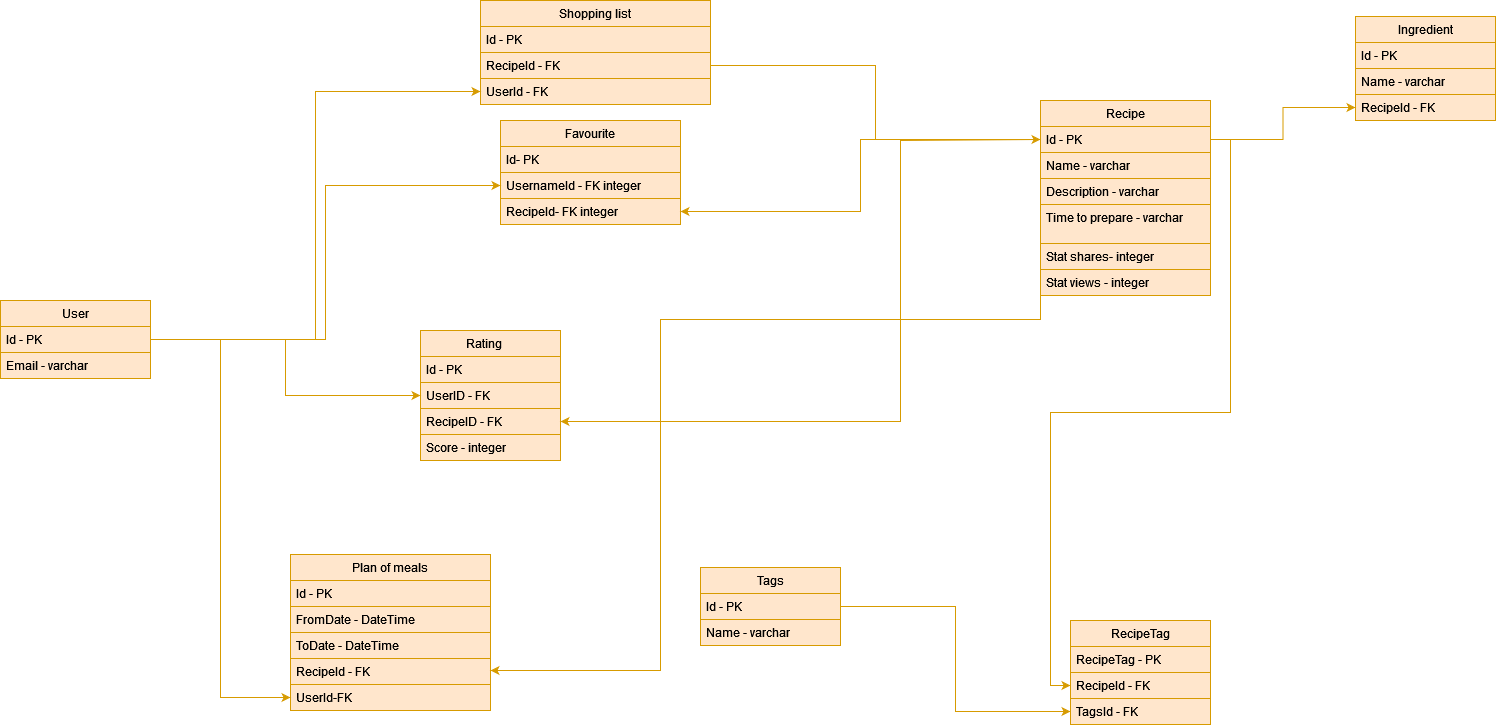

The diagram above was exported from draw.io. Its source (the exported page's mxGraphModel, read from the mxfile embedded in the PNG):
<mxGraphModel dx="2628" dy="2089" grid="1" gridSize="10" guides="1" tooltips="1" connect="1" arrows="1" fold="1" page="1" pageScale="1" pageWidth="850" pageHeight="1100" math="0" shadow="0" extFonts="Permanent Marker^https://fonts.googleapis.com/css?family=Permanent+Marker">
  <root>
    <mxCell id="0" />
    <mxCell id="1" parent="0" />
    <mxCell id="8Yktjuc70ZUYV25RMlgL-88" value="RecipeTag" style="swimlane;fontStyle=0;childLayout=stackLayout;horizontal=1;startSize=26;horizontalStack=0;resizeParent=1;resizeParentMax=0;resizeLast=0;collapsible=1;marginBottom=0;fillColor=#ffe6cc;strokeColor=#d79b00;" parent="1" vertex="1">
      <mxGeometry x="920" y="310" width="140" height="104" as="geometry" />
    </mxCell>
    <mxCell id="8Yktjuc70ZUYV25RMlgL-91" value="RecipeTag - PK" style="text;align=left;verticalAlign=top;spacingLeft=4;spacingRight=4;overflow=hidden;rotatable=0;points=[[0,0.5],[1,0.5]];portConstraint=eastwest;fillColor=#ffe6cc;strokeColor=#d79b00;" parent="8Yktjuc70ZUYV25RMlgL-88" vertex="1">
      <mxGeometry y="26" width="140" height="26" as="geometry" />
    </mxCell>
    <mxCell id="8Yktjuc70ZUYV25RMlgL-89" value="RecipeId - FK" style="text;align=left;verticalAlign=top;spacingLeft=4;spacingRight=4;overflow=hidden;rotatable=0;points=[[0,0.5],[1,0.5]];portConstraint=eastwest;fillColor=#ffe6cc;strokeColor=#d79b00;" parent="8Yktjuc70ZUYV25RMlgL-88" vertex="1">
      <mxGeometry y="52" width="140" height="26" as="geometry" />
    </mxCell>
    <mxCell id="8Yktjuc70ZUYV25RMlgL-90" value="TagsId - FK" style="text;align=left;verticalAlign=top;spacingLeft=4;spacingRight=4;overflow=hidden;rotatable=0;points=[[0,0.5],[1,0.5]];portConstraint=eastwest;fillColor=#ffe6cc;strokeColor=#d79b00;" parent="8Yktjuc70ZUYV25RMlgL-88" vertex="1">
      <mxGeometry y="78" width="140" height="26" as="geometry" />
    </mxCell>
    <mxCell id="8Yktjuc70ZUYV25RMlgL-94" value="Tags" style="swimlane;fontStyle=0;childLayout=stackLayout;horizontal=1;startSize=26;horizontalStack=0;resizeParent=1;resizeParentMax=0;resizeLast=0;collapsible=1;marginBottom=0;fillColor=#ffe6cc;strokeColor=#d79b00;" parent="1" vertex="1">
      <mxGeometry x="550" y="257" width="140" height="78" as="geometry" />
    </mxCell>
    <mxCell id="8Yktjuc70ZUYV25RMlgL-95" value="Id - PK" style="text;align=left;verticalAlign=top;spacingLeft=4;spacingRight=4;overflow=hidden;rotatable=0;points=[[0,0.5],[1,0.5]];portConstraint=eastwest;fillColor=#ffe6cc;strokeColor=#d79b00;" parent="8Yktjuc70ZUYV25RMlgL-94" vertex="1">
      <mxGeometry y="26" width="140" height="26" as="geometry" />
    </mxCell>
    <mxCell id="8Yktjuc70ZUYV25RMlgL-96" value="Name - varchar" style="text;align=left;verticalAlign=top;spacingLeft=4;spacingRight=4;overflow=hidden;rotatable=0;points=[[0,0.5],[1,0.5]];portConstraint=eastwest;fillColor=#ffe6cc;strokeColor=#d79b00;" parent="8Yktjuc70ZUYV25RMlgL-94" vertex="1">
      <mxGeometry y="52" width="140" height="26" as="geometry" />
    </mxCell>
    <mxCell id="8Yktjuc70ZUYV25RMlgL-98" value="Favourite" style="swimlane;fontStyle=0;childLayout=stackLayout;horizontal=1;startSize=26;horizontalStack=0;resizeParent=1;resizeParentMax=0;resizeLast=0;collapsible=1;marginBottom=0;fillColor=#ffe6cc;strokeColor=#d79b00;" parent="1" vertex="1">
      <mxGeometry x="350" y="-190" width="180" height="104" as="geometry" />
    </mxCell>
    <mxCell id="8Yktjuc70ZUYV25RMlgL-99" value="Id- PK" style="text;align=left;verticalAlign=top;spacingLeft=4;spacingRight=4;overflow=hidden;rotatable=0;points=[[0,0.5],[1,0.5]];portConstraint=eastwest;fillColor=#ffe6cc;strokeColor=#d79b00;" parent="8Yktjuc70ZUYV25RMlgL-98" vertex="1">
      <mxGeometry y="26" width="180" height="26" as="geometry" />
    </mxCell>
    <mxCell id="8Yktjuc70ZUYV25RMlgL-100" value="UsernameId - FK integer" style="text;align=left;verticalAlign=top;spacingLeft=4;spacingRight=4;overflow=hidden;rotatable=0;points=[[0,0.5],[1,0.5]];portConstraint=eastwest;fillColor=#ffe6cc;strokeColor=#d79b00;" parent="8Yktjuc70ZUYV25RMlgL-98" vertex="1">
      <mxGeometry y="52" width="180" height="26" as="geometry" />
    </mxCell>
    <mxCell id="8Yktjuc70ZUYV25RMlgL-101" value="RecipeId- FK integer" style="text;align=left;verticalAlign=top;spacingLeft=4;spacingRight=4;overflow=hidden;rotatable=0;points=[[0,0.5],[1,0.5]];portConstraint=eastwest;fillColor=#ffe6cc;strokeColor=#d79b00;" parent="8Yktjuc70ZUYV25RMlgL-98" vertex="1">
      <mxGeometry y="78" width="180" height="26" as="geometry" />
    </mxCell>
    <mxCell id="8Yktjuc70ZUYV25RMlgL-102" value="Recipe" style="swimlane;fontStyle=0;childLayout=stackLayout;horizontal=1;startSize=26;horizontalStack=0;resizeParent=1;resizeParentMax=0;resizeLast=0;collapsible=1;marginBottom=0;fillColor=#ffe6cc;strokeColor=#d79b00;" parent="1" vertex="1">
      <mxGeometry x="890" y="-210" width="170" height="195" as="geometry" />
    </mxCell>
    <mxCell id="8Yktjuc70ZUYV25RMlgL-103" value="Id - PK" style="text;align=left;verticalAlign=top;spacingLeft=4;spacingRight=4;overflow=hidden;rotatable=0;points=[[0,0.5],[1,0.5]];portConstraint=eastwest;fillColor=#ffe6cc;strokeColor=#d79b00;" parent="8Yktjuc70ZUYV25RMlgL-102" vertex="1">
      <mxGeometry y="26" width="170" height="26" as="geometry" />
    </mxCell>
    <mxCell id="8Yktjuc70ZUYV25RMlgL-104" value="Name - varchar" style="text;align=left;verticalAlign=top;spacingLeft=4;spacingRight=4;overflow=hidden;rotatable=0;points=[[0,0.5],[1,0.5]];portConstraint=eastwest;fillColor=#ffe6cc;strokeColor=#d79b00;" parent="8Yktjuc70ZUYV25RMlgL-102" vertex="1">
      <mxGeometry y="52" width="170" height="26" as="geometry" />
    </mxCell>
    <mxCell id="8Yktjuc70ZUYV25RMlgL-184" value="Description - varchar" style="text;align=left;verticalAlign=top;spacingLeft=4;spacingRight=4;overflow=hidden;rotatable=0;points=[[0,0.5],[1,0.5]];portConstraint=eastwest;fillColor=#ffe6cc;strokeColor=#d79b00;" parent="8Yktjuc70ZUYV25RMlgL-102" vertex="1">
      <mxGeometry y="78" width="170" height="26" as="geometry" />
    </mxCell>
    <mxCell id="8Yktjuc70ZUYV25RMlgL-183" value="Time to prepare - varchar" style="text;align=left;verticalAlign=top;spacingLeft=4;spacingRight=4;overflow=hidden;rotatable=0;points=[[0,0.5],[1,0.5]];portConstraint=eastwest;fillColor=#ffe6cc;strokeColor=#d79b00;" parent="8Yktjuc70ZUYV25RMlgL-102" vertex="1">
      <mxGeometry y="104" width="170" height="39" as="geometry" />
    </mxCell>
    <mxCell id="8Yktjuc70ZUYV25RMlgL-198" value="Stat shares- integer" style="text;align=left;verticalAlign=top;spacingLeft=4;spacingRight=4;overflow=hidden;rotatable=0;points=[[0,0.5],[1,0.5]];portConstraint=eastwest;fillColor=#ffe6cc;strokeColor=#d79b00;" parent="8Yktjuc70ZUYV25RMlgL-102" vertex="1">
      <mxGeometry y="143" width="170" height="26" as="geometry" />
    </mxCell>
    <mxCell id="8Yktjuc70ZUYV25RMlgL-199" value="Stat views - integer" style="text;align=left;verticalAlign=top;spacingLeft=4;spacingRight=4;overflow=hidden;rotatable=0;points=[[0,0.5],[1,0.5]];portConstraint=eastwest;fillColor=#ffe6cc;strokeColor=#d79b00;" parent="8Yktjuc70ZUYV25RMlgL-102" vertex="1">
      <mxGeometry y="169" width="170" height="26" as="geometry" />
    </mxCell>
    <mxCell id="8Yktjuc70ZUYV25RMlgL-106" value="Rating    " style="swimlane;fontStyle=0;childLayout=stackLayout;horizontal=1;startSize=26;horizontalStack=0;resizeParent=1;resizeParentMax=0;resizeLast=0;collapsible=1;marginBottom=0;fillColor=#ffe6cc;strokeColor=#d79b00;" parent="1" vertex="1">
      <mxGeometry x="270" y="20" width="140" height="130" as="geometry" />
    </mxCell>
    <mxCell id="8Yktjuc70ZUYV25RMlgL-107" value="Id - PK" style="text;align=left;verticalAlign=top;spacingLeft=4;spacingRight=4;overflow=hidden;rotatable=0;points=[[0,0.5],[1,0.5]];portConstraint=eastwest;fillColor=#ffe6cc;strokeColor=#d79b00;" parent="8Yktjuc70ZUYV25RMlgL-106" vertex="1">
      <mxGeometry y="26" width="140" height="26" as="geometry" />
    </mxCell>
    <mxCell id="8Yktjuc70ZUYV25RMlgL-155" value="UserID - FK&#10;" style="text;align=left;verticalAlign=top;spacingLeft=4;spacingRight=4;overflow=hidden;rotatable=0;points=[[0,0.5],[1,0.5]];portConstraint=eastwest;fillColor=#ffe6cc;strokeColor=#d79b00;" parent="8Yktjuc70ZUYV25RMlgL-106" vertex="1">
      <mxGeometry y="52" width="140" height="26" as="geometry" />
    </mxCell>
    <mxCell id="8Yktjuc70ZUYV25RMlgL-156" value="RecipeID - FK" style="text;align=left;verticalAlign=top;spacingLeft=4;spacingRight=4;overflow=hidden;rotatable=0;points=[[0,0.5],[1,0.5]];portConstraint=eastwest;fillColor=#ffe6cc;strokeColor=#d79b00;" parent="8Yktjuc70ZUYV25RMlgL-106" vertex="1">
      <mxGeometry y="78" width="140" height="26" as="geometry" />
    </mxCell>
    <mxCell id="8Yktjuc70ZUYV25RMlgL-200" value="Score - integer" style="text;align=left;verticalAlign=top;spacingLeft=4;spacingRight=4;overflow=hidden;rotatable=0;points=[[0,0.5],[1,0.5]];portConstraint=eastwest;fillColor=#ffe6cc;strokeColor=#d79b00;" parent="8Yktjuc70ZUYV25RMlgL-106" vertex="1">
      <mxGeometry y="104" width="140" height="26" as="geometry" />
    </mxCell>
    <mxCell id="8Yktjuc70ZUYV25RMlgL-110" value="Plan of meals" style="swimlane;fontStyle=0;childLayout=stackLayout;horizontal=1;startSize=26;horizontalStack=0;resizeParent=1;resizeParentMax=0;resizeLast=0;collapsible=1;marginBottom=0;fillColor=#ffe6cc;strokeColor=#d79b00;" parent="1" vertex="1">
      <mxGeometry x="140" y="244" width="200" height="156" as="geometry" />
    </mxCell>
    <mxCell id="8Yktjuc70ZUYV25RMlgL-111" value="Id - PK" style="text;align=left;verticalAlign=top;spacingLeft=4;spacingRight=4;overflow=hidden;rotatable=0;points=[[0,0.5],[1,0.5]];portConstraint=eastwest;fillColor=#ffe6cc;strokeColor=#d79b00;" parent="8Yktjuc70ZUYV25RMlgL-110" vertex="1">
      <mxGeometry y="26" width="200" height="26" as="geometry" />
    </mxCell>
    <mxCell id="8Yktjuc70ZUYV25RMlgL-113" value="FromDate - DateTime" style="text;align=left;verticalAlign=top;spacingLeft=4;spacingRight=4;overflow=hidden;rotatable=0;points=[[0,0.5],[1,0.5]];portConstraint=eastwest;fillColor=#ffe6cc;strokeColor=#d79b00;" parent="8Yktjuc70ZUYV25RMlgL-110" vertex="1">
      <mxGeometry y="52" width="200" height="26" as="geometry" />
    </mxCell>
    <mxCell id="j5eb8F74KUtN1P8eFkU8-3" value="ToDate - DateTime" style="text;align=left;verticalAlign=top;spacingLeft=4;spacingRight=4;overflow=hidden;rotatable=0;points=[[0,0.5],[1,0.5]];portConstraint=eastwest;fillColor=#ffe6cc;strokeColor=#d79b00;" vertex="1" parent="8Yktjuc70ZUYV25RMlgL-110">
      <mxGeometry y="78" width="200" height="26" as="geometry" />
    </mxCell>
    <mxCell id="8Yktjuc70ZUYV25RMlgL-148" value="RecipeId - FK" style="text;align=left;verticalAlign=top;spacingLeft=4;spacingRight=4;overflow=hidden;rotatable=0;points=[[0,0.5],[1,0.5]];portConstraint=eastwest;fillColor=#ffe6cc;strokeColor=#d79b00;" parent="8Yktjuc70ZUYV25RMlgL-110" vertex="1">
      <mxGeometry y="104" width="200" height="26" as="geometry" />
    </mxCell>
    <mxCell id="8Yktjuc70ZUYV25RMlgL-149" value="UserId-FK" style="text;align=left;verticalAlign=top;spacingLeft=4;spacingRight=4;overflow=hidden;rotatable=0;points=[[0,0.5],[1,0.5]];portConstraint=eastwest;fillColor=#ffe6cc;strokeColor=#d79b00;" parent="8Yktjuc70ZUYV25RMlgL-110" vertex="1">
      <mxGeometry y="130" width="200" height="26" as="geometry" />
    </mxCell>
    <mxCell id="8Yktjuc70ZUYV25RMlgL-114" value="User" style="swimlane;fontStyle=0;childLayout=stackLayout;horizontal=1;startSize=26;horizontalStack=0;resizeParent=1;resizeParentMax=0;resizeLast=0;collapsible=1;marginBottom=0;fillColor=#ffe6cc;strokeColor=#d79b00;" parent="1" vertex="1">
      <mxGeometry x="-150" y="-10" width="150" height="78" as="geometry" />
    </mxCell>
    <mxCell id="8Yktjuc70ZUYV25RMlgL-115" value="Id - PK" style="text;align=left;verticalAlign=top;spacingLeft=4;spacingRight=4;overflow=hidden;rotatable=0;points=[[0,0.5],[1,0.5]];portConstraint=eastwest;fillColor=#ffe6cc;strokeColor=#d79b00;" parent="8Yktjuc70ZUYV25RMlgL-114" vertex="1">
      <mxGeometry y="26" width="150" height="26" as="geometry" />
    </mxCell>
    <mxCell id="8Yktjuc70ZUYV25RMlgL-116" value="Email - varchar" style="text;align=left;verticalAlign=top;spacingLeft=4;spacingRight=4;overflow=hidden;rotatable=0;points=[[0,0.5],[1,0.5]];portConstraint=eastwest;fillColor=#ffe6cc;strokeColor=#d79b00;" parent="8Yktjuc70ZUYV25RMlgL-114" vertex="1">
      <mxGeometry y="52" width="150" height="26" as="geometry" />
    </mxCell>
    <mxCell id="8Yktjuc70ZUYV25RMlgL-118" value="Shopping list" style="swimlane;fontStyle=0;childLayout=stackLayout;horizontal=1;startSize=26;horizontalStack=0;resizeParent=1;resizeParentMax=0;resizeLast=0;collapsible=1;marginBottom=0;fillColor=#ffe6cc;strokeColor=#d79b00;" parent="1" vertex="1">
      <mxGeometry x="330" y="-310" width="230" height="104" as="geometry" />
    </mxCell>
    <mxCell id="8Yktjuc70ZUYV25RMlgL-120" value="Id - PK" style="text;align=left;verticalAlign=top;spacingLeft=4;spacingRight=4;overflow=hidden;rotatable=0;points=[[0,0.5],[1,0.5]];portConstraint=eastwest;fillColor=#ffe6cc;strokeColor=#d79b00;" parent="8Yktjuc70ZUYV25RMlgL-118" vertex="1">
      <mxGeometry y="26" width="230" height="26" as="geometry" />
    </mxCell>
    <mxCell id="8Yktjuc70ZUYV25RMlgL-119" value="RecipeId - FK" style="text;align=left;verticalAlign=top;spacingLeft=4;spacingRight=4;overflow=hidden;rotatable=0;points=[[0,0.5],[1,0.5]];portConstraint=eastwest;fillColor=#ffe6cc;strokeColor=#d79b00;" parent="8Yktjuc70ZUYV25RMlgL-118" vertex="1">
      <mxGeometry y="52" width="230" height="26" as="geometry" />
    </mxCell>
    <mxCell id="8Yktjuc70ZUYV25RMlgL-121" value="UserId - FK" style="text;align=left;verticalAlign=top;spacingLeft=4;spacingRight=4;overflow=hidden;rotatable=0;points=[[0,0.5],[1,0.5]];portConstraint=eastwest;fillColor=#ffe6cc;strokeColor=#d79b00;" parent="8Yktjuc70ZUYV25RMlgL-118" vertex="1">
      <mxGeometry y="78" width="230" height="26" as="geometry" />
    </mxCell>
    <mxCell id="8Yktjuc70ZUYV25RMlgL-152" style="edgeStyle=orthogonalEdgeStyle;rounded=0;orthogonalLoop=1;jettySize=auto;html=1;exitX=1;exitY=0.5;exitDx=0;exitDy=0;entryX=0;entryY=0.5;entryDx=0;entryDy=0;fillColor=#ffe6cc;strokeColor=#d79b00;" parent="1" source="8Yktjuc70ZUYV25RMlgL-103" target="8Yktjuc70ZUYV25RMlgL-89" edge="1">
      <mxGeometry relative="1" as="geometry" />
    </mxCell>
    <mxCell id="8Yktjuc70ZUYV25RMlgL-153" style="edgeStyle=orthogonalEdgeStyle;rounded=0;orthogonalLoop=1;jettySize=auto;html=1;exitX=1;exitY=0.5;exitDx=0;exitDy=0;entryX=0;entryY=0.5;entryDx=0;entryDy=0;fillColor=#ffe6cc;strokeColor=#d79b00;" parent="1" source="8Yktjuc70ZUYV25RMlgL-115" target="8Yktjuc70ZUYV25RMlgL-100" edge="1">
      <mxGeometry relative="1" as="geometry" />
    </mxCell>
    <mxCell id="8Yktjuc70ZUYV25RMlgL-154" style="edgeStyle=orthogonalEdgeStyle;rounded=0;orthogonalLoop=1;jettySize=auto;html=1;exitX=0;exitY=0.5;exitDx=0;exitDy=0;fillColor=#ffe6cc;strokeColor=#d79b00;" parent="1" source="8Yktjuc70ZUYV25RMlgL-103" target="8Yktjuc70ZUYV25RMlgL-101" edge="1">
      <mxGeometry relative="1" as="geometry" />
    </mxCell>
    <mxCell id="8Yktjuc70ZUYV25RMlgL-157" style="edgeStyle=orthogonalEdgeStyle;rounded=0;orthogonalLoop=1;jettySize=auto;html=1;exitX=0;exitY=0.5;exitDx=0;exitDy=0;fillColor=#ffe6cc;strokeColor=#d79b00;" parent="1" source="8Yktjuc70ZUYV25RMlgL-103" target="8Yktjuc70ZUYV25RMlgL-156" edge="1">
      <mxGeometry relative="1" as="geometry">
        <Array as="points">
          <mxPoint x="750" y="-170" />
          <mxPoint x="750" y="111" />
        </Array>
      </mxGeometry>
    </mxCell>
    <mxCell id="8Yktjuc70ZUYV25RMlgL-158" style="edgeStyle=orthogonalEdgeStyle;rounded=0;orthogonalLoop=1;jettySize=auto;html=1;exitX=1;exitY=0.5;exitDx=0;exitDy=0;entryX=0;entryY=0.5;entryDx=0;entryDy=0;fillColor=#ffe6cc;strokeColor=#d79b00;" parent="1" source="8Yktjuc70ZUYV25RMlgL-115" target="8Yktjuc70ZUYV25RMlgL-155" edge="1">
      <mxGeometry relative="1" as="geometry" />
    </mxCell>
    <mxCell id="8Yktjuc70ZUYV25RMlgL-159" style="edgeStyle=orthogonalEdgeStyle;rounded=0;orthogonalLoop=1;jettySize=auto;html=1;exitX=1;exitY=0.5;exitDx=0;exitDy=0;fillColor=#ffe6cc;strokeColor=#d79b00;" parent="1" source="8Yktjuc70ZUYV25RMlgL-115" target="8Yktjuc70ZUYV25RMlgL-149" edge="1">
      <mxGeometry relative="1" as="geometry" />
    </mxCell>
    <mxCell id="8Yktjuc70ZUYV25RMlgL-160" style="edgeStyle=orthogonalEdgeStyle;rounded=0;orthogonalLoop=1;jettySize=auto;html=1;exitX=1;exitY=0.5;exitDx=0;exitDy=0;fillColor=#ffe6cc;strokeColor=#d79b00;" parent="1" source="8Yktjuc70ZUYV25RMlgL-115" target="8Yktjuc70ZUYV25RMlgL-121" edge="1">
      <mxGeometry relative="1" as="geometry" />
    </mxCell>
    <mxCell id="8Yktjuc70ZUYV25RMlgL-165" style="edgeStyle=orthogonalEdgeStyle;rounded=0;orthogonalLoop=1;jettySize=auto;html=1;exitX=1;exitY=0.5;exitDx=0;exitDy=0;fillColor=#ffe6cc;strokeColor=#d79b00;" parent="1" source="8Yktjuc70ZUYV25RMlgL-95" target="8Yktjuc70ZUYV25RMlgL-90" edge="1">
      <mxGeometry relative="1" as="geometry" />
    </mxCell>
    <mxCell id="8Yktjuc70ZUYV25RMlgL-167" style="edgeStyle=orthogonalEdgeStyle;rounded=0;orthogonalLoop=1;jettySize=auto;html=1;exitX=0;exitY=0.5;exitDx=0;exitDy=0;fillColor=#ffe6cc;strokeColor=#d79b00;" parent="1" source="8Yktjuc70ZUYV25RMlgL-103" target="8Yktjuc70ZUYV25RMlgL-148" edge="1">
      <mxGeometry relative="1" as="geometry">
        <mxPoint x="590" y="360" as="targetPoint" />
        <Array as="points">
          <mxPoint x="890" y="9" />
          <mxPoint x="510" y="9" />
          <mxPoint x="510" y="360" />
        </Array>
      </mxGeometry>
    </mxCell>
    <mxCell id="8Yktjuc70ZUYV25RMlgL-171" style="edgeStyle=orthogonalEdgeStyle;rounded=0;orthogonalLoop=1;jettySize=auto;html=1;exitX=1;exitY=0.5;exitDx=0;exitDy=0;fillColor=#ffe6cc;strokeColor=#d79b00;" parent="1" source="8Yktjuc70ZUYV25RMlgL-119" target="8Yktjuc70ZUYV25RMlgL-103" edge="1">
      <mxGeometry relative="1" as="geometry" />
    </mxCell>
    <mxCell id="8Yktjuc70ZUYV25RMlgL-185" value="Ingredient" style="swimlane;fontStyle=0;childLayout=stackLayout;horizontal=1;startSize=26;horizontalStack=0;resizeParent=1;resizeParentMax=0;resizeLast=0;collapsible=1;marginBottom=0;fillColor=#ffe6cc;strokeColor=#d79b00;" parent="1" vertex="1">
      <mxGeometry x="1205" y="-294" width="140" height="104" as="geometry" />
    </mxCell>
    <mxCell id="8Yktjuc70ZUYV25RMlgL-186" value="Id - PK" style="text;align=left;verticalAlign=top;spacingLeft=4;spacingRight=4;overflow=hidden;rotatable=0;points=[[0,0.5],[1,0.5]];portConstraint=eastwest;fillColor=#ffe6cc;strokeColor=#d79b00;" parent="8Yktjuc70ZUYV25RMlgL-185" vertex="1">
      <mxGeometry y="26" width="140" height="26" as="geometry" />
    </mxCell>
    <mxCell id="8Yktjuc70ZUYV25RMlgL-188" value="Name - varchar" style="text;align=left;verticalAlign=top;spacingLeft=4;spacingRight=4;overflow=hidden;rotatable=0;points=[[0,0.5],[1,0.5]];portConstraint=eastwest;fillColor=#ffe6cc;strokeColor=#d79b00;" parent="8Yktjuc70ZUYV25RMlgL-185" vertex="1">
      <mxGeometry y="52" width="140" height="26" as="geometry" />
    </mxCell>
    <mxCell id="j5eb8F74KUtN1P8eFkU8-1" value="RecipeId - FK" style="text;align=left;verticalAlign=top;spacingLeft=4;spacingRight=4;overflow=hidden;rotatable=0;points=[[0,0.5],[1,0.5]];portConstraint=eastwest;fillColor=#ffe6cc;strokeColor=#d79b00;" vertex="1" parent="8Yktjuc70ZUYV25RMlgL-185">
      <mxGeometry y="78" width="140" height="26" as="geometry" />
    </mxCell>
    <mxCell id="j5eb8F74KUtN1P8eFkU8-2" style="edgeStyle=orthogonalEdgeStyle;rounded=0;orthogonalLoop=1;jettySize=auto;html=1;exitX=1;exitY=0.5;exitDx=0;exitDy=0;entryX=0;entryY=0.5;entryDx=0;entryDy=0;fillColor=#ffe6cc;strokeColor=#d79b00;" edge="1" parent="1" source="8Yktjuc70ZUYV25RMlgL-103" target="j5eb8F74KUtN1P8eFkU8-1">
      <mxGeometry relative="1" as="geometry" />
    </mxCell>
  </root>
</mxGraphModel>